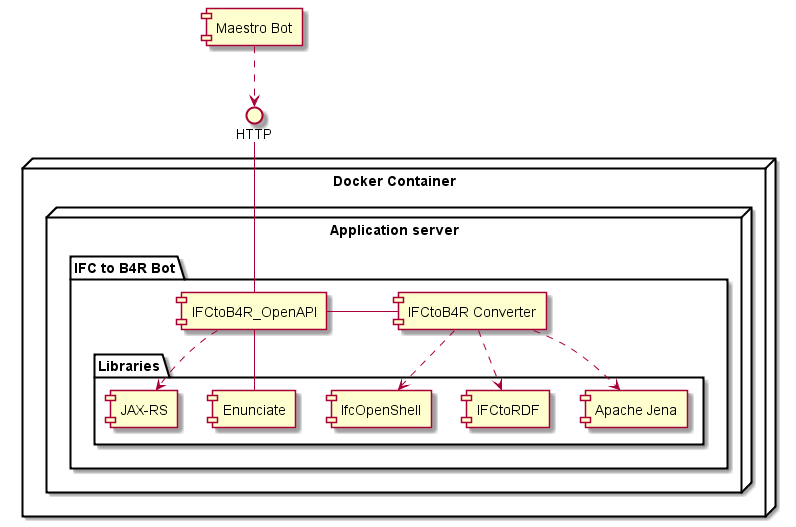

The diagram above was rendered by PlantUML. Its source (embedded in the PNG):
@startuml
[Maestro Bot] ..> HTTP 


node "Docker Container" {
 

node "Application server" {
 
package "IFC to B4R Bot" {

HTTP - [IFCtoB4R_OpenAPI]


package "Libraries" {
[IfcOpenShell]
[Apache Jena]
[Enunciate]
[IFCtoRDF]
[JAX-RS]
}
[IFCtoB4R_OpenAPI] - [IFCtoB4R Converter] 
[IFCtoB4R Converter] ..> [IfcOpenShell]

[IFCtoB4R Converter] ..> [Apache Jena]

[IFCtoB4R_OpenAPI] - [Enunciate]
[IFCtoB4R_OpenAPI] ..> [JAX-RS]
[IFCtoB4R Converter] ..> [IFCtoRDF]


}

}
}
@enduml